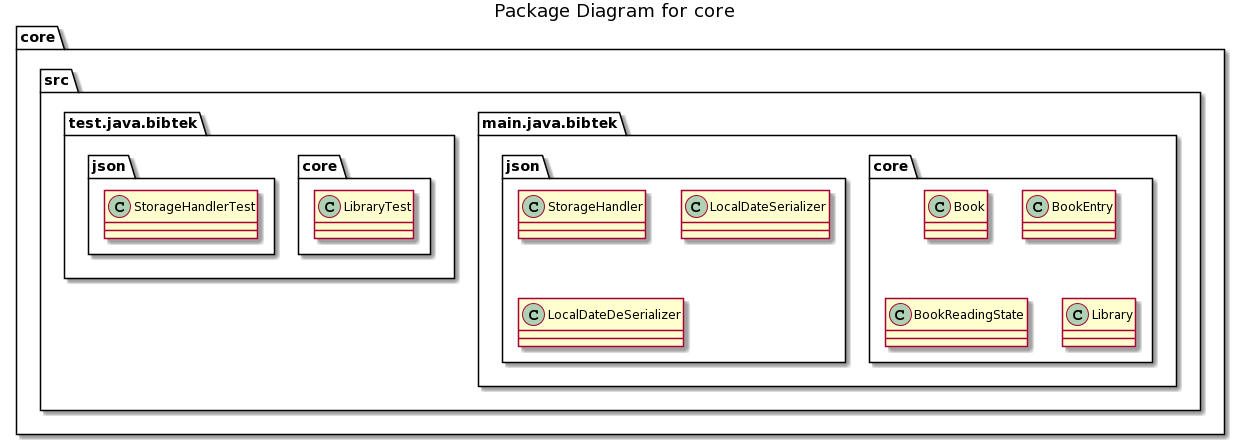

The diagram above was rendered by PlantUML. Its source (embedded in the PNG):
@startuml
title Package Diagram for core 
namespace core {
    namespace src {
        namespace main.java.bibtek {
            namespace core {
                class Book 
                class BookEntry
                class BookReadingState
                class Library
            }
            namespace json {
                class StorageHandler
                class LocalDateSerializer
                class LocalDateDeSerializer
            }
        }
        namespace test.java.bibtek {
            namespace core {
                class LibraryTest
            }
            namespace json {
                class StorageHandlerTest
            }
        }
    }
}
@enduml